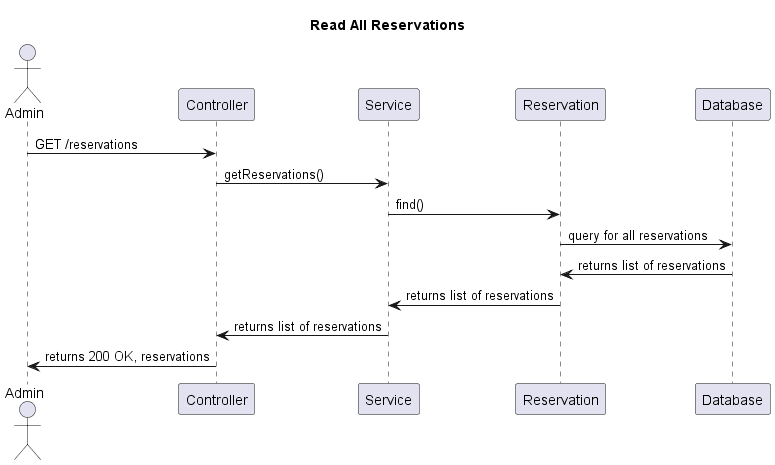

The diagram above was rendered by PlantUML. Its source (embedded in the PNG):
@startuml
title Read All Reservations

actor Admin
participant "Controller" as ReservationController
participant "Service" as ReservationService
participant "Reservation" as Reservation
participant "Database" as Database

Admin -> ReservationController : GET /reservations
ReservationController -> ReservationService : getReservations()
ReservationService -> Reservation : find()
Reservation -> Database : query for all reservations
Database -> Reservation : returns list of reservations
Reservation -> ReservationService : returns list of reservations
ReservationService -> ReservationController : returns list of reservations
ReservationController -> Admin : returns 200 OK, reservations
@enduml